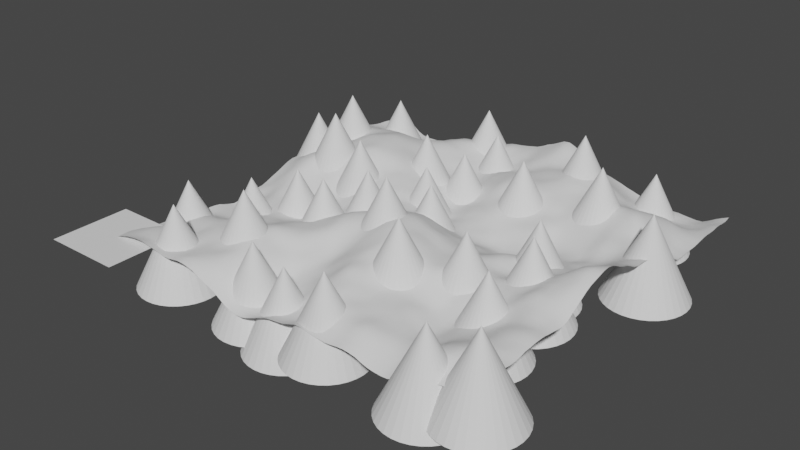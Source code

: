 # Source: Test.blend  (saved by Blender 3.2.14; exported with 4.5.12 LTS)
import bpy
from mathutils import Matrix  # noqa: F401  (used for matrix-valued properties, if any)

bpy.ops.wm.read_factory_settings(use_empty=True)
scene = bpy.context.scene
scene.name = 'Scene'

# ---- collections
col_collection = bpy.data.collections.new('Collection'); scene.collection.children.link(col_collection)
col_grass = bpy.data.collections.new('Grass'); scene.collection.children.link(col_grass)

# ---- node groups
ng_geometry_nodes = bpy.data.node_groups.new('Geometry Nodes', 'GeometryNodeTree')
_s = ng_geometry_nodes.interface.new_socket(name='Geometry', in_out='OUTPUT', socket_type='NodeSocketGeometry')
_s = ng_geometry_nodes.interface.new_socket(name='Geometry', in_out='INPUT', socket_type='NodeSocketGeometry')
ng_geometry_nodes.is_modifier = True
# nodes of 'Geometry Nodes' reference scene objects; filled in after objects exist

# ---- world
world_world = bpy.data.worlds.new('World'); scene.world = world_world
world_world.use_nodes = True; world_world.node_tree.nodes.clear()
_N = world_world.node_tree.nodes; _L = world_world.node_tree.links
n0 = _N.new('ShaderNodeOutputWorld'); n0.name = 'World Output'; n0.location = (300, 300)
n1 = _N.new('ShaderNodeBackground'); n1.name = 'Background'; n1.location = (10, 300)
n1.inputs[0].default_value = (0.05088, 0.05088, 0.05088, 1.0)
_L.new(n1.outputs[0], n0.inputs[0])
n0.is_active_output = True
world_world.color = (0.05088, 0.05088, 0.05088)
world_world.use_sun_shadow = False
world_world.sun_shadow_jitter_overblur = 0.0

# ---- meshes
me_plane = bpy.data.meshes.new('Plane')
me_plane.from_pydata([(-1.0, -1.0, 0.0), (1.0, -1.0, 0.0), (-1.0, 1.0, 0.0), (1.0, 1.0, 0.0)], [], [(0, 1, 3, 2)])
_uv = me_plane.uv_layers.new(name='UVMap')
_uv.uv.foreach_set('vector', [0.0, 0.0, 1.0, 0.0, 1.0, 1.0, 0.0, 1.0])
me_plane.use_remesh_fix_poles = True
me_plane.use_remesh_preserve_attributes = False
me_plane.update()
me_plane_001 = bpy.data.meshes.new('Plane.001')
me_plane_001.from_pydata([(-1.0, -1.0, 0.0), (1.0, -1.0, 0.0), (-1.0, 1.0, 0.0), (1.0, 1.0, 0.0)], [], [(0, 1, 3, 2)])
_uv = me_plane_001.uv_layers.new(name='UVMap')
_uv.uv.foreach_set('vector', [0.0, 0.0, 1.0, 0.0, 1.0, 1.0, 0.0, 1.0])
me_plane_001.update()
me_cone = bpy.data.meshes.new('Cone')
me_cone.from_pydata([(0.0, 1.0, -1.0), (0.1951, 0.9808, -1.0), (0.3827, 0.9239, -1.0), (0.5556, 0.8315, -1.0), (0.7071, 0.7071, -1.0), (0.8315, 0.5556, -1.0), (0.9239, 0.3827, -1.0), (0.9808, 0.1951, -1.0), (1.0, -4.371e-08, -1.0), (0.9808, -0.1951, -1.0), (0.9239, -0.3827, -1.0), (0.8315, -0.5556, -1.0), (0.7071, -0.7071, -1.0), (0.5556, -0.8315, -1.0), (0.3827, -0.9239, -1.0), (0.1951, -0.9808, -1.0), (-8.742e-08, -1.0, -1.0), (-0.1951, -0.9808, -1.0), (-0.3827, -0.9239, -1.0), (-0.5556, -0.8315, -1.0), (-0.7071, -0.7071, -1.0), (-0.8315, -0.5556, -1.0), (-0.9239, -0.3827, -1.0), (-0.9808, -0.1951, -1.0), (-1.0, 1.192e-08, -1.0), (-0.9808, 0.1951, -1.0), (-0.9239, 0.3827, -1.0), (-0.8315, 0.5556, -1.0), (-0.7071, 0.7071, -1.0), (-0.5556, 0.8315, -1.0), (-0.3827, 0.9239, -1.0), (-0.1951, 0.9808, -1.0), (0.0, 0.0, 1.0)], [], [(0, 32, 1), (1, 32, 2), (2, 32, 3), (3, 32, 4), (4, 32, 5), (5, 32, 6), (6, 32, 7), (7, 32, 8), (8, 32, 9), (9, 32, 10), (10, 32, 11), (11, 32, 12), (12, 32, 13), (13, 32, 14), (14, 32, 15), (15, 32, 16), (16, 32, 17), (17, 32, 18), (18, 32, 19), (19, 32, 20), (20, 32, 21), (21, 32, 22), (22, 32, 23), (23, 32, 24), (24, 32, 25), (25, 32, 26), (26, 32, 27), (27, 32, 28), (28, 32, 29), (29, 32, 30), (0, 1, 2, 3, 4, 5, 6, 7, 8, 9, 10, 11, 12, 13, 14, 15, 16, 17, 18, 19, 20, 21, 22, 23, 24, 25, 26, 27, 28, 29, 30, 31), (30, 32, 31), (31, 32, 0)])
_uv = me_cone.uv_layers.new(name='UVMap')
_uv.uv.foreach_set('vector', [0.25, 0.49, 0.25, 0.25, 0.2968, 0.4854, 0.2968, 0.4854, 0.25, 0.25, 0.3418, 0.4717, 0.3418, 0.4717, 0.25, 0.25, 0.3833, 0.4496, 0.3833, 0.4496, 0.25, 0.25, 0.4197, 0.4197, 0.4197, 0.4197, 0.25, 0.25, 0.4496, 0.3833, 0.4496, 0.3833, 0.25, 0.25, 0.4717, 0.3418, 0.4717, 0.3418, 0.25, 0.25, 0.4854, 0.2968, 0.4854, 0.2968, 0.25, 0.25, 0.49, 0.25, 0.49, 0.25, 0.25, 0.25, 0.4854, 0.2032, 0.4854, 0.2032, 0.25, 0.25, 0.4717, 0.1582, 0.4717, 0.1582, 0.25, 0.25, 0.4496, 0.1167, 0.4496, 0.1167, 0.25, 0.25, 0.4197, 0.08029, 0.4197, 0.08029, 0.25, 0.25, 0.3833, 0.05045, 0.3833, 0.05045, 0.25, 0.25, 0.3418, 0.02827, 0.3418, 0.02827, 0.25, 0.25, 0.2968, 0.01461, 0.2968, 0.01461, 0.25, 0.25, 0.25, 0.01, 0.25, 0.01, 0.25, 0.25, 0.2032, 0.01461, 0.2032, 0.01461, 0.25, 0.25, 0.1582, 0.02827, 0.1582, 0.02827, 0.25, 0.25, 0.1167, 0.05045, 0.1167, 0.05045, 0.25, 0.25, 0.08029, 0.08029, 0.08029, 0.08029, 0.25, 0.25, 0.05045, 0.1167, 0.05045, 0.1167, 0.25, 0.25, 0.02827, 0.1582, 0.02827, 0.1582, 0.25, 0.25, 0.01461, 0.2032, 0.01461, 0.2032, 0.25, 0.25, 0.01, 0.25, 0.01, 0.25, 0.25, 0.25, 0.01461, 0.2968, 0.01461, 0.2968, 0.25, 0.25, 0.02827, 0.3418, 0.02827, 0.3418, 0.25, 0.25, 0.05045, 0.3833, 0.05045, 0.3833, 0.25, 0.25, 0.08029, 0.4197, 0.08029, 0.4197, 0.25, 0.25, 0.1167, 0.4496, 0.1167, 0.4496, 0.25, 0.25, 0.1582, 0.4717, 0.75, 0.49, 0.7968, 0.4854, 0.8418, 0.4717, 0.8833, 0.4496, 0.9197, 0.4197, 0.9496, 0.3833, 0.9717, 0.3418, 0.9854, 0.2968, 0.99, 0.25, 0.9854, 0.2032, 0.9717, 0.1582, 0.9496, 0.1167, 0.9197, 0.08029, 0.8833, 0.05045, 0.8418, 0.02827, 0.7968, 0.01461, 0.75, 0.01, 0.7032, 0.01461, 0.6582, 0.02827, 0.6167, 0.05045, 0.5803, 0.08029, 0.5504, 0.1167, 0.5283, 0.1582, 0.5146, 0.2032, 0.51, 0.25, 0.5146, 0.2968, 0.5283, 0.3418, 0.5504, 0.3833, 0.5803, 0.4197, 0.6167, 0.4496, 0.6582, 0.4717, 0.7032, 0.4854, 0.1582, 0.4717, 0.25, 0.25, 0.2032, 0.4854, 0.2032, 0.4854, 0.25, 0.25, 0.25, 0.49])
me_cone.use_remesh_fix_poles = True
me_cone.use_remesh_preserve_attributes = False
me_cone.update()

# ---- objects
ob_plane = bpy.data.objects.new('Plane', me_plane)
ob_plane_001 = bpy.data.objects.new('Plane.001', me_plane_001)
ob_cone = bpy.data.objects.new('Cone', me_cone)
_N = ng_geometry_nodes.nodes; _L = ng_geometry_nodes.links
n0 = _N.new('GeometryNodeStoreNamedAttribute'); n0.name = 'Store Named Attribute'; n0.location = (125, 200)
n0.data_type = 'FLOAT_VECTOR'
n0.domain = 'CORNER'
n0.inputs[2].default_value = 'uv_map'
n1 = _N.new('NodeGroupInput'); n1.name = 'Group Input'; n1.location = (-340, 0)
n2 = _N.new('NodeGroupOutput'); n2.name = 'Group Output'; n2.location = (1861, 100)
n3 = _N.new('GeometryNodeMeshGrid'); n3.name = 'Grid'; n3.location = (100, 200)
n3.inputs[0].default_value = 10.0
n3.inputs[1].default_value = 10.0
n3.inputs[2].default_value = 64
n3.inputs[3].default_value = 64
n4 = _N.new('GeometryNodeJoinGeometry'); n4.name = 'Join Geometry'; n4.location = (1611, 100)
n5 = _N.new('ShaderNodeTexNoise'); n5.name = 'Noise Texture'; n5.location = (-100, -50)
n5.inputs[2].default_value = 0.29
n5.inputs[3].default_value = 5.0
n5.inputs[4].default_value = 0.325
n6 = _N.new('ShaderNodeMapRange'); n6.name = 'Map Range'; n6.location = (100, -50)
n6.inputs[3].default_value = -1.6
n6.inputs[4].default_value = 1.8
n7 = _N.new('ShaderNodeCombineXYZ'); n7.name = 'Combine XYZ'; n7.location = (300, -60)
n8 = _N.new('GeometryNodeInstanceOnPoints'); n8.name = 'Instance on Points'; n8.location = (1407, -100)
n9 = _N.new('GeometryNodeSetPosition'); n9.name = 'Set Position'; n9.location = (500, 150)
n9.width = 197
n10 = _N.new('GeometryNodeSetShadeSmooth'); n10.name = 'Set Shade Smooth'; n10.location = (772, 97)
n11 = _N.new('GeometryNodeObjectInfo'); n11.name = 'Object Info'; n11.location = (769, -210)
n11.inputs[0].default_value = ob_cone
n12 = _N.new('GeometryNodeObjectInfo'); n12.name = 'Object Info.001'; n12.location = (531, -178)
n13 = _N.new('GeometryNodeDistributePointsOnFaces'); n13.name = 'Distribute Points on Faces'; n13.location = (960, 33)
n13.distribute_method = 'POISSON'
n13.use_legacy_normal = True
n13.inputs[2].default_value = 1.0
n13.inputs[3].default_value = 0.5
n13.inputs[4].default_value = 2.5
_L.new(n0.outputs[0], n9.inputs[0])
_L.new(n5.outputs[0], n6.inputs[0])
_L.new(n6.outputs[0], n7.inputs[2])
_L.new(n7.outputs[0], n9.inputs[3])
_L.new(n8.outputs[0], n4.inputs[0])
_L.new(n4.outputs[0], n2.inputs[0])
_L.new(n11.outputs[4], n8.inputs[2])
_L.new(n13.outputs[0], n8.inputs[0])
_L.new(n10.outputs[0], n4.inputs[0])
_L.new(n9.outputs[0], n10.inputs[0])
_L.new(n10.outputs[0], n13.inputs[0])
_L.new(n3.outputs[0], n0.inputs[0])
_L.new(n3.outputs[1], n0.inputs[3])
n2.is_active_output = True

# ---- transforms, parenting, visibility, modifiers, constraints
ob_plane.location = (0.0, 0.0, 0.0)
_m = ob_plane.modifiers.new('GeometryNodes', 'NODES')
_m.node_group = ng_geometry_nodes
ob_plane_001.location = (-5.0, -5.0, 0.0)
ob_cone.location = (0.0, 0.0, 0.0)

# ---- collection membership
col_collection.objects.link(ob_plane)
col_collection.objects.link(ob_plane_001)
col_grass.objects.link(ob_cone)

# ---- scene / render settings (as saved in the file)
scene.frame_start = 1; scene.frame_end = 250; scene.frame_set(238)
scene.render.engine = 'BLENDER_EEVEE_NEXT'
scene.cycles.sampling_pattern = 'TABULATED_SOBOL'
scene.cycles.use_light_tree = False
scene.view_settings.view_transform = 'Filmic'
bpy.context.view_layer.update()

# ---- added for rendering (the .blend has no active camera and no usable light): camera, sun
cam_auto = bpy.data.cameras.new('AutoCamera')
cam_auto.lens = 50.0
cam_auto.sensor_width = 36.0
cam_auto.clip_end = 1000.0
ob_auto_camera = bpy.data.objects.new('AutoCamera', cam_auto)
scene.collection.objects.link(ob_auto_camera)
ob_auto_camera.location = (14.0116, -17.9139, 11.6093)
ob_auto_camera.rotation_euler = (1.09748, -7.21219e-08, 0.694738)
scene.camera = ob_auto_camera
light_auto_sun = bpy.data.lights.new('AutoSun', 'SUN')
light_auto_sun.energy = 3.0
light_auto_sun.angle = 0.0523599
ob_auto_sun = bpy.data.objects.new('AutoSun', light_auto_sun)
scene.collection.objects.link(ob_auto_sun)
ob_auto_sun.rotation_euler = (0.872665, 0.174533, 0.523599)
bpy.context.view_layer.update()
